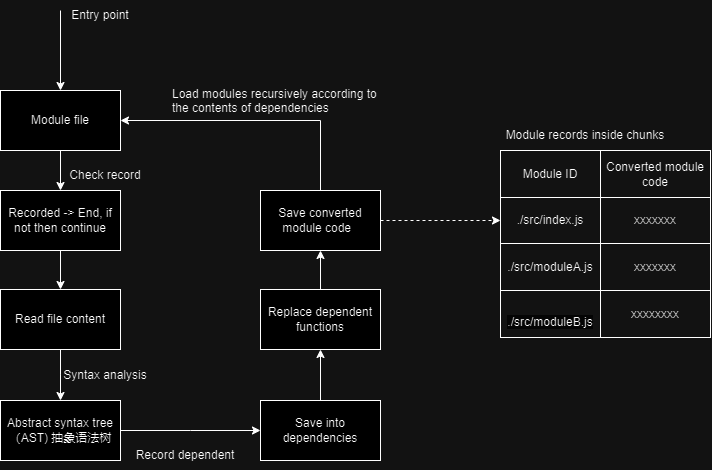

The diagram above was exported from draw.io. Its source (the exported page's mxGraphModel, read from the mxfile embedded in the PNG):
<mxGraphModel dx="1061" dy="561" grid="1" gridSize="10" guides="1" tooltips="1" connect="1" arrows="1" fold="1" page="1" pageScale="1" pageWidth="850" pageHeight="1100" math="0" shadow="0">
  <root>
    <mxCell id="0" />
    <mxCell id="1" parent="0" />
    <mxCell id="ucVzPwWstLDYoaNUSQVq-7" style="edgeStyle=orthogonalEdgeStyle;rounded=0;orthogonalLoop=1;jettySize=auto;html=1;exitX=0.5;exitY=1;exitDx=0;exitDy=0;entryX=0.5;entryY=0;entryDx=0;entryDy=0;" edge="1" parent="1" source="ucVzPwWstLDYoaNUSQVq-2" target="ucVzPwWstLDYoaNUSQVq-6">
      <mxGeometry relative="1" as="geometry" />
    </mxCell>
    <mxCell id="ucVzPwWstLDYoaNUSQVq-2" value="Module file" style="rounded=0;whiteSpace=wrap;html=1;" vertex="1" parent="1">
      <mxGeometry x="140" y="120" width="120" height="60" as="geometry" />
    </mxCell>
    <mxCell id="ucVzPwWstLDYoaNUSQVq-4" value="" style="endArrow=classic;html=1;rounded=0;entryX=0.5;entryY=0;entryDx=0;entryDy=0;" edge="1" parent="1" target="ucVzPwWstLDYoaNUSQVq-2">
      <mxGeometry width="50" height="50" relative="1" as="geometry">
        <mxPoint x="200" y="40" as="sourcePoint" />
        <mxPoint x="410" y="180" as="targetPoint" />
      </mxGeometry>
    </mxCell>
    <mxCell id="ucVzPwWstLDYoaNUSQVq-5" value="Entry point" style="text;html=1;strokeColor=none;fillColor=none;align=center;verticalAlign=middle;whiteSpace=wrap;rounded=0;" vertex="1" parent="1">
      <mxGeometry x="210" y="30" width="60" height="30" as="geometry" />
    </mxCell>
    <mxCell id="ucVzPwWstLDYoaNUSQVq-10" style="edgeStyle=orthogonalEdgeStyle;rounded=0;orthogonalLoop=1;jettySize=auto;html=1;exitX=0.5;exitY=1;exitDx=0;exitDy=0;entryX=0.5;entryY=0;entryDx=0;entryDy=0;" edge="1" parent="1" source="ucVzPwWstLDYoaNUSQVq-6" target="ucVzPwWstLDYoaNUSQVq-9">
      <mxGeometry relative="1" as="geometry" />
    </mxCell>
    <mxCell id="ucVzPwWstLDYoaNUSQVq-6" value="Recorded -&amp;gt; End, if not then continue" style="rounded=0;whiteSpace=wrap;html=1;" vertex="1" parent="1">
      <mxGeometry x="140" y="220" width="120" height="60" as="geometry" />
    </mxCell>
    <mxCell id="ucVzPwWstLDYoaNUSQVq-8" value="Check record" style="text;html=1;strokeColor=none;fillColor=none;align=center;verticalAlign=middle;whiteSpace=wrap;rounded=0;" vertex="1" parent="1">
      <mxGeometry x="200" y="190" width="90" height="30" as="geometry" />
    </mxCell>
    <mxCell id="ucVzPwWstLDYoaNUSQVq-11" style="edgeStyle=orthogonalEdgeStyle;rounded=0;orthogonalLoop=1;jettySize=auto;html=1;exitX=0.5;exitY=1;exitDx=0;exitDy=0;" edge="1" parent="1" source="ucVzPwWstLDYoaNUSQVq-9">
      <mxGeometry relative="1" as="geometry">
        <mxPoint x="200" y="430" as="targetPoint" />
      </mxGeometry>
    </mxCell>
    <mxCell id="ucVzPwWstLDYoaNUSQVq-9" value="Read file content" style="rounded=0;whiteSpace=wrap;html=1;" vertex="1" parent="1">
      <mxGeometry x="140" y="319" width="120" height="60" as="geometry" />
    </mxCell>
    <mxCell id="ucVzPwWstLDYoaNUSQVq-14" style="edgeStyle=orthogonalEdgeStyle;rounded=0;orthogonalLoop=1;jettySize=auto;html=1;exitX=1;exitY=0.5;exitDx=0;exitDy=0;" edge="1" parent="1" source="ucVzPwWstLDYoaNUSQVq-12">
      <mxGeometry relative="1" as="geometry">
        <mxPoint x="400" y="460" as="targetPoint" />
      </mxGeometry>
    </mxCell>
    <mxCell id="ucVzPwWstLDYoaNUSQVq-12" value="Abstract syntax tree （AST)&amp;nbsp;抽象语法树" style="rounded=0;whiteSpace=wrap;html=1;" vertex="1" parent="1">
      <mxGeometry x="140" y="430" width="120" height="60" as="geometry" />
    </mxCell>
    <mxCell id="ucVzPwWstLDYoaNUSQVq-13" value="Syntax analysis" style="text;html=1;strokeColor=none;fillColor=none;align=center;verticalAlign=middle;whiteSpace=wrap;rounded=0;" vertex="1" parent="1">
      <mxGeometry x="200" y="390" width="90" height="30" as="geometry" />
    </mxCell>
    <mxCell id="ucVzPwWstLDYoaNUSQVq-16" value="Record dependent" style="text;html=1;strokeColor=none;fillColor=none;align=center;verticalAlign=middle;whiteSpace=wrap;rounded=0;" vertex="1" parent="1">
      <mxGeometry x="270" y="470" width="110" height="30" as="geometry" />
    </mxCell>
    <mxCell id="ucVzPwWstLDYoaNUSQVq-18" style="edgeStyle=orthogonalEdgeStyle;rounded=0;orthogonalLoop=1;jettySize=auto;html=1;exitX=0.5;exitY=0;exitDx=0;exitDy=0;entryX=0.5;entryY=1;entryDx=0;entryDy=0;" edge="1" parent="1" source="ucVzPwWstLDYoaNUSQVq-17" target="ucVzPwWstLDYoaNUSQVq-19">
      <mxGeometry relative="1" as="geometry">
        <mxPoint x="460" y="390" as="targetPoint" />
      </mxGeometry>
    </mxCell>
    <mxCell id="ucVzPwWstLDYoaNUSQVq-17" value="Save into dependencies" style="rounded=0;whiteSpace=wrap;html=1;" vertex="1" parent="1">
      <mxGeometry x="400" y="430" width="120" height="60" as="geometry" />
    </mxCell>
    <mxCell id="ucVzPwWstLDYoaNUSQVq-20" style="edgeStyle=orthogonalEdgeStyle;rounded=0;orthogonalLoop=1;jettySize=auto;html=1;exitX=0.5;exitY=0;exitDx=0;exitDy=0;" edge="1" parent="1" source="ucVzPwWstLDYoaNUSQVq-19">
      <mxGeometry relative="1" as="geometry">
        <mxPoint x="460" y="280" as="targetPoint" />
      </mxGeometry>
    </mxCell>
    <mxCell id="ucVzPwWstLDYoaNUSQVq-19" value="Replace dependent functions" style="rounded=0;whiteSpace=wrap;html=1;" vertex="1" parent="1">
      <mxGeometry x="400" y="319" width="120" height="60" as="geometry" />
    </mxCell>
    <mxCell id="ucVzPwWstLDYoaNUSQVq-23" style="edgeStyle=orthogonalEdgeStyle;rounded=0;orthogonalLoop=1;jettySize=auto;html=1;exitX=0.5;exitY=0;exitDx=0;exitDy=0;entryX=1;entryY=0.5;entryDx=0;entryDy=0;" edge="1" parent="1" source="ucVzPwWstLDYoaNUSQVq-21" target="ucVzPwWstLDYoaNUSQVq-2">
      <mxGeometry relative="1" as="geometry" />
    </mxCell>
    <mxCell id="ucVzPwWstLDYoaNUSQVq-24" style="edgeStyle=orthogonalEdgeStyle;rounded=0;orthogonalLoop=1;jettySize=auto;html=1;exitX=1;exitY=0.5;exitDx=0;exitDy=0;dashed=1;" edge="1" parent="1" source="ucVzPwWstLDYoaNUSQVq-21">
      <mxGeometry relative="1" as="geometry">
        <mxPoint x="640" y="250" as="targetPoint" />
      </mxGeometry>
    </mxCell>
    <mxCell id="ucVzPwWstLDYoaNUSQVq-21" value="Save converted module code&amp;nbsp;&amp;nbsp;" style="rounded=0;whiteSpace=wrap;html=1;" vertex="1" parent="1">
      <mxGeometry x="400" y="220" width="120" height="60" as="geometry" />
    </mxCell>
    <mxCell id="ucVzPwWstLDYoaNUSQVq-22" value="Load modules recursively according to the contents of dependencies" style="text;whiteSpace=wrap;" vertex="1" parent="1">
      <mxGeometry x="310" y="110" width="220" height="40" as="geometry" />
    </mxCell>
    <mxCell id="ucVzPwWstLDYoaNUSQVq-43" value="" style="childLayout=tableLayout;recursiveResize=0;shadow=0;fillColor=none;" vertex="1" parent="1">
      <mxGeometry x="640" y="180" width="210" height="187" as="geometry" />
    </mxCell>
    <mxCell id="ucVzPwWstLDYoaNUSQVq-44" value="" style="shape=tableRow;horizontal=0;startSize=0;swimlaneHead=0;swimlaneBody=0;top=0;left=0;bottom=0;right=0;dropTarget=0;collapsible=0;recursiveResize=0;expand=0;fontStyle=0;fillColor=none;strokeColor=inherit;" vertex="1" parent="ucVzPwWstLDYoaNUSQVq-43">
      <mxGeometry width="210" height="47" as="geometry" />
    </mxCell>
    <mxCell id="ucVzPwWstLDYoaNUSQVq-45" value="Module ID" style="connectable=0;recursiveResize=0;strokeColor=inherit;fillColor=none;align=center;whiteSpace=wrap;html=1;" vertex="1" parent="ucVzPwWstLDYoaNUSQVq-44">
      <mxGeometry width="100" height="47" as="geometry">
        <mxRectangle width="100" height="47" as="alternateBounds" />
      </mxGeometry>
    </mxCell>
    <mxCell id="ucVzPwWstLDYoaNUSQVq-46" value="Converted module code" style="connectable=0;recursiveResize=0;strokeColor=inherit;fillColor=none;align=center;whiteSpace=wrap;html=1;" vertex="1" parent="ucVzPwWstLDYoaNUSQVq-44">
      <mxGeometry x="100" width="110" height="47" as="geometry">
        <mxRectangle width="110" height="47" as="alternateBounds" />
      </mxGeometry>
    </mxCell>
    <mxCell id="ucVzPwWstLDYoaNUSQVq-48" style="shape=tableRow;horizontal=0;startSize=0;swimlaneHead=0;swimlaneBody=0;top=0;left=0;bottom=0;right=0;dropTarget=0;collapsible=0;recursiveResize=0;expand=0;fontStyle=0;fillColor=none;strokeColor=inherit;" vertex="1" parent="ucVzPwWstLDYoaNUSQVq-43">
      <mxGeometry y="47" width="210" height="46" as="geometry" />
    </mxCell>
    <mxCell id="ucVzPwWstLDYoaNUSQVq-49" value="./src/index.js" style="connectable=0;recursiveResize=0;strokeColor=inherit;fillColor=none;align=center;whiteSpace=wrap;html=1;" vertex="1" parent="ucVzPwWstLDYoaNUSQVq-48">
      <mxGeometry width="100" height="46" as="geometry">
        <mxRectangle width="100" height="46" as="alternateBounds" />
      </mxGeometry>
    </mxCell>
    <mxCell id="ucVzPwWstLDYoaNUSQVq-50" value="xxxxxxx" style="connectable=0;recursiveResize=0;strokeColor=inherit;fillColor=none;align=center;whiteSpace=wrap;html=1;" vertex="1" parent="ucVzPwWstLDYoaNUSQVq-48">
      <mxGeometry x="100" width="110" height="46" as="geometry">
        <mxRectangle width="110" height="46" as="alternateBounds" />
      </mxGeometry>
    </mxCell>
    <mxCell id="ucVzPwWstLDYoaNUSQVq-52" style="shape=tableRow;horizontal=0;startSize=0;swimlaneHead=0;swimlaneBody=0;top=0;left=0;bottom=0;right=0;dropTarget=0;collapsible=0;recursiveResize=0;expand=0;fontStyle=0;fillColor=none;strokeColor=inherit;" vertex="1" parent="ucVzPwWstLDYoaNUSQVq-43">
      <mxGeometry y="93" width="210" height="47" as="geometry" />
    </mxCell>
    <mxCell id="ucVzPwWstLDYoaNUSQVq-53" value="./src/moduleA.js" style="connectable=0;recursiveResize=0;strokeColor=inherit;fillColor=none;align=center;whiteSpace=wrap;html=1;" vertex="1" parent="ucVzPwWstLDYoaNUSQVq-52">
      <mxGeometry width="100" height="47" as="geometry">
        <mxRectangle width="100" height="47" as="alternateBounds" />
      </mxGeometry>
    </mxCell>
    <mxCell id="ucVzPwWstLDYoaNUSQVq-54" value="xxxxxxx" style="connectable=0;recursiveResize=0;strokeColor=inherit;fillColor=none;align=center;whiteSpace=wrap;html=1;" vertex="1" parent="ucVzPwWstLDYoaNUSQVq-52">
      <mxGeometry x="100" width="110" height="47" as="geometry">
        <mxRectangle width="110" height="47" as="alternateBounds" />
      </mxGeometry>
    </mxCell>
    <mxCell id="ucVzPwWstLDYoaNUSQVq-56" style="shape=tableRow;horizontal=0;startSize=0;swimlaneHead=0;swimlaneBody=0;top=0;left=0;bottom=0;right=0;dropTarget=0;collapsible=0;recursiveResize=0;expand=0;fontStyle=0;fillColor=none;strokeColor=inherit;" vertex="1" parent="ucVzPwWstLDYoaNUSQVq-43">
      <mxGeometry y="140" width="210" height="47" as="geometry" />
    </mxCell>
    <mxCell id="ucVzPwWstLDYoaNUSQVq-57" value="&lt;br&gt;&lt;span style=&quot;color: rgb(0, 0, 0); font-family: Helvetica; font-size: 12px; font-style: normal; font-variant-ligatures: normal; font-variant-caps: normal; font-weight: 400; letter-spacing: normal; orphans: 2; text-align: center; text-indent: 0px; text-transform: none; widows: 2; word-spacing: 0px; -webkit-text-stroke-width: 0px; background-color: rgb(251, 251, 251); text-decoration-thickness: initial; text-decoration-style: initial; text-decoration-color: initial; float: none; display: inline !important;&quot;&gt;./src/moduleB.js&lt;/span&gt;&lt;br&gt;" style="connectable=0;recursiveResize=0;strokeColor=inherit;fillColor=none;align=center;whiteSpace=wrap;html=1;" vertex="1" parent="ucVzPwWstLDYoaNUSQVq-56">
      <mxGeometry width="100" height="47" as="geometry">
        <mxRectangle width="100" height="47" as="alternateBounds" />
      </mxGeometry>
    </mxCell>
    <mxCell id="ucVzPwWstLDYoaNUSQVq-58" value="xxxxxxxx" style="connectable=0;recursiveResize=0;strokeColor=inherit;fillColor=none;align=center;whiteSpace=wrap;html=1;" vertex="1" parent="ucVzPwWstLDYoaNUSQVq-56">
      <mxGeometry x="100" width="110" height="47" as="geometry">
        <mxRectangle width="110" height="47" as="alternateBounds" />
      </mxGeometry>
    </mxCell>
    <mxCell id="ucVzPwWstLDYoaNUSQVq-59" value="Module records inside chunks" style="text;html=1;strokeColor=none;fillColor=none;align=center;verticalAlign=middle;whiteSpace=wrap;rounded=0;" vertex="1" parent="1">
      <mxGeometry x="640" y="150" width="170" height="30" as="geometry" />
    </mxCell>
  </root>
</mxGraphModel>